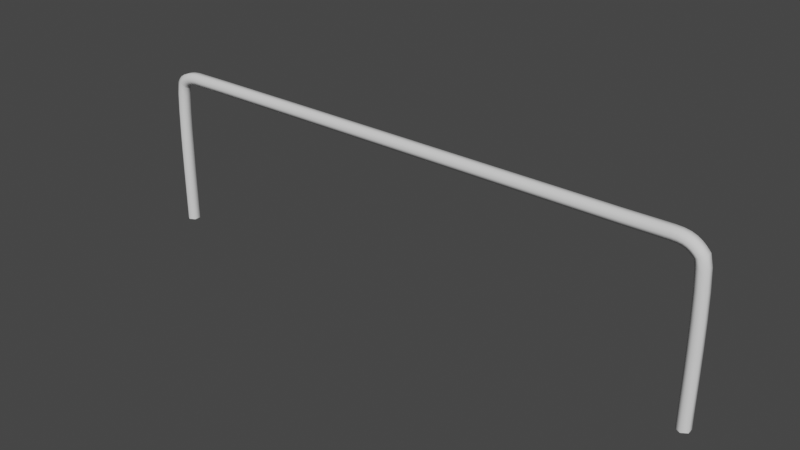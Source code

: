 # Source: Model_0.25.blend  (saved by Blender 2.91.10; exported with 4.5.12 LTS)
import bpy
from mathutils import Matrix  # noqa: F401  (used for matrix-valued properties, if any)

bpy.ops.wm.read_factory_settings(use_empty=True)
scene = bpy.context.scene
scene.name = 'Scene'

# ---- collections
col_collection = bpy.data.collections.new('Collection'); scene.collection.children.link(col_collection)

# ---- world
world_world = bpy.data.worlds.new('World'); scene.world = world_world
world_world.use_nodes = True; world_world.node_tree.nodes.clear()
_N = world_world.node_tree.nodes; _L = world_world.node_tree.links
n0 = _N.new('ShaderNodeOutputWorld'); n0.name = 'World Output'; n0.location = (300, 300)
n1 = _N.new('ShaderNodeBackground'); n1.name = 'Background'; n1.location = (10, 300)
n1.inputs[0].default_value = (0.05088, 0.05088, 0.05088, 1.0)
_L.new(n1.outputs[0], n0.inputs[0])
n0.is_active_output = True
world_world.color = (0.05088, 0.05088, 0.05088)
world_world.use_sun_shadow = False
world_world.sun_shadow_jitter_overblur = 0.0

# ---- meshes
me_beziercurve = bpy.data.meshes.new('BezierCurve')
me_beziercurve.from_pydata([(9.364, 0.1306, 0.01834), (9.37, -0.1193, 0.01902), (9.157, -0.2498, 0.01483), (8.937, -0.1304, 0.009961), (8.931, 0.1196, 0.009277), (9.144, 0.2501, 0.01347), (-13.31, 0.1282, 0.01068), (-13.32, -0.1218, 0.01067), (-13.1, -0.2497, 0.01049), (-12.88, -0.1276, 0.01032), (-12.88, 0.1224, 0.01033), (-13.09, 0.2502, 0.01051), (-13.31, 0.1282, 0.01068), (-13.32, -0.1218, 0.01067), (-13.1, -0.2497, 0.01049), (-12.88, -0.1276, 0.01032), (-12.88, 0.1224, 0.01033), (-13.09, 0.2502, 0.01051), (-13.31, 0.1281, 0.2236), (-13.32, -0.1218, 0.2235), (-13.1, -0.2497, 0.2242), (-12.88, -0.1276, 0.2249), (-12.88, 0.1223, 0.225), (-13.09, 0.2502, 0.2243), (-13.31, 0.1281, 0.4584), (-13.32, -0.1219, 0.4583), (-13.1, -0.2498, 0.4593), (-12.88, -0.1277, 0.4604), (-12.88, 0.1223, 0.4605), (-13.1, 0.2502, 0.4595), (-13.31, 0.128, 0.714), (-13.32, -0.122, 0.7139), (-13.1, -0.2499, 0.7147), (-12.89, -0.1278, 0.7157), (-12.88, 0.1222, 0.7158), (-13.1, 0.2501, 0.7149), (-13.32, 0.1279, 0.9891), (-13.32, -0.122, 0.989), (-13.1, -0.2499, 0.9893), (-12.89, -0.1278, 0.9897), (-12.88, 0.1221, 0.9897), (-13.1, 0.25, 0.9894), (-13.32, 0.1279, 1.282), (-13.32, -0.1221, 1.282), (-13.1, -0.25, 1.282), (-12.89, -0.1279, 1.281), (-12.88, 0.1221, 1.281), (-13.1, 0.25, 1.282), (-13.31, 0.1279, 1.592), (-13.32, -0.1221, 1.592), (-13.1, -0.25, 1.591), (-12.88, -0.1279, 1.59), (-12.88, 0.1221, 1.59), (-13.1, 0.25, 1.591), (-13.31, 0.1277, 2.092), (-13.32, -0.1222, 2.092), (-13.1, -0.2501, 2.09), (-12.88, -0.128, 2.089), (-12.88, 0.1219, 2.089), (-13.09, 0.2498, 2.091), (-13.31, 0.1275, 2.891), (-13.31, -0.1225, 2.891), (-13.1, -0.2504, 2.889), (-12.88, -0.1283, 2.886), (-12.87, 0.1216, 2.887), (-13.09, 0.2495, 2.889), (-13.29, 0.1271, 3.831), (-13.3, -0.1229, 3.831), (-13.08, -0.2508, 3.826), (-12.86, -0.1287, 3.821), (-12.86, 0.1213, 3.821), (-13.08, 0.2492, 3.826), (-13.26, 0.1268, 4.753), (-13.27, -0.1231, 4.753), (-13.05, -0.251, 4.742), (-12.84, -0.1289, 4.732), (-12.83, 0.121, 4.731), (-13.05, 0.2489, 4.742), (-13.21, 0.1268, 5.505), (-13.22, -0.1232, 5.505), (-13.0, -0.2511, 5.478), (-12.79, -0.129, 5.45), (-12.78, 0.121, 5.449), (-13.0, 0.2489, 5.477), (-13.12, 0.1272, 5.952), (-13.13, -0.1228, 5.954), (-12.93, -0.2508, 5.873), (-12.73, -0.1288, 5.791), (-12.72, 0.1212, 5.789), (-12.92, 0.2492, 5.869), (-13.03, 0.128, 6.098), (-13.03, -0.122, 6.102), (-12.87, -0.2503, 5.966), (-12.7, -0.1285, 5.826), (-12.7, 0.1214, 5.823), (-12.86, 0.2497, 5.959), (-12.92, 0.129, 6.213), (-12.92, -0.1209, 6.217), (-12.78, -0.2494, 6.05), (-12.65, -0.128, 5.879), (-12.64, 0.122, 5.875), (-12.78, 0.2505, 6.041), (-12.77, 0.1302, 6.309), (-12.77, -0.1198, 6.313), (-12.67, -0.2485, 6.123), (-12.57, -0.1274, 5.929), (-12.57, 0.1226, 5.925), (-12.67, 0.2514, 6.114), (-12.58, 0.1311, 6.383), (-12.59, -0.1188, 6.387), (-12.52, -0.2478, 6.183), (-12.45, -0.1268, 5.975), (-12.45, 0.1232, 5.97), (-12.52, 0.2521, 6.174), (-12.37, 0.1316, 6.434), (-12.37, -0.1184, 6.438), (-12.33, -0.2474, 6.227), (-12.3, -0.1265, 6.011), (-12.3, 0.1235, 6.007), (-12.33, 0.2525, 6.218), (-12.11, 0.1314, 6.461), (-12.11, -0.1186, 6.465), (-12.1, -0.2476, 6.252), (-12.09, -0.1266, 6.033), (-12.09, 0.1233, 6.029), (-12.1, 0.2523, 6.242), (-10.57, 0.1309, 6.474), (-10.57, -0.1191, 6.479), (-10.57, -0.2481, 6.265), (-10.57, -0.1272, 6.046), (-10.57, 0.1228, 6.041), (-10.57, 0.2518, 6.256), (-7.14, 0.1303, 6.486), (-7.14, -0.1196, 6.49), (-7.139, -0.2486, 6.276), (-7.139, -0.1277, 6.057), (-7.139, 0.1223, 6.053), (-7.139, 0.2513, 6.267), (-2.769, 0.1299, 6.495), (-2.769, -0.1201, 6.5), (-2.768, -0.2491, 6.286), (-2.768, -0.1281, 6.067), (-2.768, 0.1218, 6.062), (-2.768, 0.2508, 6.276), (1.572, 0.1296, 6.502), (1.572, -0.1204, 6.507), (1.572, -0.2494, 6.293), (1.572, -0.1285, 6.074), (1.572, 0.1215, 6.069), (1.572, 0.2505, 6.283), (4.914, 0.1293, 6.507), (4.914, -0.1206, 6.511), (4.914, -0.2496, 6.297), (4.914, -0.1287, 6.078), (4.914, 0.1213, 6.074), (4.914, 0.2503, 6.288), (6.289, 0.1292, 6.508), (6.289, -0.1207, 6.513), (6.289, -0.2497, 6.299), (6.291, -0.1288, 6.08), (6.291, 0.1212, 6.075), (6.29, 0.2502, 6.289), (6.432, 0.129, 6.509), (6.431, -0.121, 6.514), (6.433, -0.25, 6.3), (6.436, -0.129, 6.081), (6.436, 0.1209, 6.076), (6.434, 0.2499, 6.291), (6.693, 0.1283, 6.512), (6.693, -0.1217, 6.517), (6.695, -0.2507, 6.303), (6.698, -0.1298, 6.084), (6.699, 0.1202, 6.08), (6.696, 0.2492, 6.294), (7.03, 0.1273, 6.517), (7.029, -0.1227, 6.521), (7.031, -0.2517, 6.307), (7.034, -0.1308, 6.088), (7.035, 0.1192, 6.084), (7.033, 0.2482, 6.298), (7.397, 0.1261, 6.521), (7.396, -0.1239, 6.526), (7.398, -0.2529, 6.311), (7.401, -0.1319, 6.093), (7.402, 0.118, 6.088), (7.4, 0.247, 6.302), (7.751, 0.1249, 6.525), (7.75, -0.1251, 6.529), (7.752, -0.2541, 6.315), (7.754, -0.1331, 6.096), (7.755, 0.1168, 6.092), (7.754, 0.2458, 6.306), (8.055, 0.1238, 6.527), (8.054, -0.1262, 6.531), (8.049, -0.2551, 6.317), (8.044, -0.1342, 6.099), (8.045, 0.1158, 6.094), (8.05, 0.2448, 6.308), (8.306, 0.1231, 6.513), (8.306, -0.1269, 6.518), (8.279, -0.2558, 6.305), (8.252, -0.1348, 6.088), (8.252, 0.1152, 6.083), (8.279, 0.2441, 6.296), (8.526, 0.1229, 6.469), (8.527, -0.127, 6.473), (8.467, -0.2559, 6.267), (8.405, -0.1349, 6.058), (8.403, 0.115, 6.053), (8.464, 0.244, 6.259), (8.715, 0.1235, 6.394), (8.718, -0.1265, 6.398), (8.622, -0.2555, 6.206), (8.523, -0.1346, 6.011), (8.52, 0.1154, 6.007), (8.616, 0.2444, 6.199), (8.876, 0.1246, 6.293), (8.881, -0.1253, 6.296), (8.754, -0.2546, 6.123), (8.624, -0.1339, 5.948), (8.619, 0.1161, 5.945), (8.746, 0.2453, 6.118), (9.014, 0.1263, 6.175), (9.019, -0.1237, 6.177), (8.873, -0.2531, 6.021), (8.721, -0.1327, 5.863), (8.716, 0.1173, 5.861), (8.862, 0.2467, 6.017), (9.17, 0.1288, 6.001), (9.176, -0.1211, 6.002), (8.988, -0.2512, 5.901), (8.794, -0.1314, 5.799), (8.787, 0.1185, 5.798), (8.975, 0.2486, 5.899), (9.269, 0.1304, 5.577), (9.276, -0.1195, 5.577), (9.065, -0.25, 5.547), (8.847, -0.1305, 5.517), (8.841, 0.1194, 5.516), (9.052, 0.2498, 5.546), (9.321, 0.1308, 4.817), (9.328, -0.1191, 4.817), (9.115, -0.2496, 4.807), (8.895, -0.1302, 4.796), (8.889, 0.1197, 4.796), (9.102, 0.2502, 4.806), (9.35, 0.1307, 3.859), (9.356, -0.1192, 3.859), (9.143, -0.2497, 3.854), (8.924, -0.1303, 3.85), (8.917, 0.1196, 3.849), (9.131, 0.2501, 3.854), (9.363, 0.1303, 2.867), (9.37, -0.1196, 2.867), (9.156, -0.2501, 2.865), (8.937, -0.1307, 2.863), (8.93, 0.1192, 2.863), (9.144, 0.2497, 2.865), (9.366, 0.1299, 2.015), (9.373, -0.12, 2.015), (9.16, -0.2505, 2.015), (8.94, -0.1311, 2.014), (8.934, 0.1189, 2.014), (9.147, 0.2494, 2.014), (9.365, 0.1299, 1.477), (9.372, -0.12, 1.477), (9.158, -0.2505, 1.477), (8.939, -0.1311, 1.478), (8.932, 0.1188, 1.478), (9.146, 0.2493, 1.477), (9.364, 0.1301, 1.162), (9.37, -0.1198, 1.162), (9.157, -0.2503, 1.163), (8.937, -0.1309, 1.164), (8.931, 0.119, 1.164), (9.144, 0.2495, 1.163), (9.362, 0.1303, 0.8664), (9.369, -0.1196, 0.8662), (9.155, -0.2501, 0.8669), (8.936, -0.1307, 0.8679), (8.929, 0.1193, 0.8681), (9.143, 0.2498, 0.8674), (9.361, 0.1306, 0.5972), (9.368, -0.1193, 0.5969), (9.155, -0.2498, 0.5973), (8.935, -0.1304, 0.5979), (8.929, 0.1195, 0.5981), (9.142, 0.25, 0.5977), (9.361, 0.1308, 0.3612), (9.368, -0.1192, 0.3611), (9.154, -0.2497, 0.3608), (8.935, -0.1302, 0.3606), (8.928, 0.1197, 0.3606), (9.141, 0.2502, 0.361), (9.362, 0.1308, 0.1658), (9.368, -0.1191, 0.1659), (9.155, -0.2496, 0.1642), (8.935, -0.1302, 0.1624), (8.929, 0.1197, 0.1622), (9.142, 0.2502, 0.1639), (9.364, 0.1306, 0.01834), (9.37, -0.1193, 0.01902), (9.157, -0.2498, 0.01483), (8.937, -0.1304, 0.009961), (8.931, 0.1196, 0.009277), (9.144, 0.2501, 0.01347)], [], [(5, 3, 4), (5, 2, 3), (0, 2, 5), (0, 1, 2), (6, 8, 7), (11, 8, 6), (11, 9, 8), (10, 9, 11), (12, 18, 23, 17), (13, 19, 18, 12), (14, 20, 19, 13), (15, 21, 20, 14), (16, 22, 21, 15), (17, 23, 22, 16), (18, 24, 29, 23), (19, 25, 24, 18), (20, 26, 25, 19), (21, 27, 26, 20), (22, 28, 27, 21), (23, 29, 28, 22), (24, 30, 35, 29), (25, 31, 30, 24), (26, 32, 31, 25), (27, 33, 32, 26), (28, 34, 33, 27), (29, 35, 34, 28), (30, 36, 41, 35), (31, 37, 36, 30), (32, 38, 37, 31), (33, 39, 38, 32), (34, 40, 39, 33), (35, 41, 40, 34), (36, 42, 47, 41), (37, 43, 42, 36), (38, 44, 43, 37), (39, 45, 44, 38), (40, 46, 45, 39), (41, 47, 46, 40), (42, 48, 53, 47), (43, 49, 48, 42), (44, 50, 49, 43), (45, 51, 50, 44), (46, 52, 51, 45), (47, 53, 52, 46), (48, 54, 59, 53), (49, 55, 54, 48), (50, 56, 55, 49), (51, 57, 56, 50), (52, 58, 57, 51), (53, 59, 58, 52), (54, 60, 65, 59), (55, 61, 60, 54), (56, 62, 61, 55), (57, 63, 62, 56), (58, 64, 63, 57), (59, 65, 64, 58), (60, 66, 71, 65), (61, 67, 66, 60), (62, 68, 67, 61), (63, 69, 68, 62), (64, 70, 69, 63), (65, 71, 70, 64), (66, 72, 77, 71), (67, 73, 72, 66), (68, 74, 73, 67), (69, 75, 74, 68), (70, 76, 75, 69), (71, 77, 76, 70), (72, 78, 83, 77), (73, 79, 78, 72), (74, 80, 79, 73), (75, 81, 80, 74), (76, 82, 81, 75), (77, 83, 82, 76), (78, 84, 89, 83), (79, 85, 84, 78), (80, 86, 85, 79), (81, 87, 86, 80), (82, 88, 87, 81), (83, 89, 88, 82), (84, 90, 95, 89), (85, 91, 90, 84), (86, 92, 91, 85), (87, 93, 92, 86), (88, 94, 93, 87), (89, 95, 94, 88), (90, 96, 101, 95), (91, 97, 96, 90), (92, 98, 97, 91), (93, 99, 98, 92), (94, 100, 99, 93), (95, 101, 100, 94), (96, 102, 107, 101), (97, 103, 102, 96), (98, 104, 103, 97), (99, 105, 104, 98), (100, 106, 105, 99), (101, 107, 106, 100), (102, 108, 113, 107), (103, 109, 108, 102), (104, 110, 109, 103), (105, 111, 110, 104), (106, 112, 111, 105), (107, 113, 112, 106), (108, 114, 119, 113), (109, 115, 114, 108), (110, 116, 115, 109), (111, 117, 116, 110), (112, 118, 117, 111), (113, 119, 118, 112), (114, 120, 125, 119), (115, 121, 120, 114), (116, 122, 121, 115), (117, 123, 122, 116), (118, 124, 123, 117), (119, 125, 124, 118), (120, 126, 131, 125), (121, 127, 126, 120), (122, 128, 127, 121), (123, 129, 128, 122), (124, 130, 129, 123), (125, 131, 130, 124), (126, 132, 137, 131), (127, 133, 132, 126), (128, 134, 133, 127), (129, 135, 134, 128), (130, 136, 135, 129), (131, 137, 136, 130), (132, 138, 143, 137), (133, 139, 138, 132), (134, 140, 139, 133), (135, 141, 140, 134), (136, 142, 141, 135), (137, 143, 142, 136), (138, 144, 149, 143), (139, 145, 144, 138), (140, 146, 145, 139), (141, 147, 146, 140), (142, 148, 147, 141), (143, 149, 148, 142), (144, 150, 155, 149), (145, 151, 150, 144), (146, 152, 151, 145), (147, 153, 152, 146), (148, 154, 153, 147), (149, 155, 154, 148), (150, 156, 161, 155), (151, 157, 156, 150), (152, 158, 157, 151), (153, 159, 158, 152), (154, 160, 159, 153), (155, 161, 160, 154), (156, 162, 167, 161), (157, 163, 162, 156), (158, 164, 163, 157), (159, 165, 164, 158), (160, 166, 165, 159), (161, 167, 166, 160), (162, 168, 173, 167), (163, 169, 168, 162), (164, 170, 169, 163), (165, 171, 170, 164), (166, 172, 171, 165), (167, 173, 172, 166), (168, 174, 179, 173), (169, 175, 174, 168), (170, 176, 175, 169), (171, 177, 176, 170), (172, 178, 177, 171), (173, 179, 178, 172), (174, 180, 185, 179), (175, 181, 180, 174), (176, 182, 181, 175), (177, 183, 182, 176), (178, 184, 183, 177), (179, 185, 184, 178), (180, 186, 191, 185), (181, 187, 186, 180), (182, 188, 187, 181), (183, 189, 188, 182), (184, 190, 189, 183), (185, 191, 190, 184), (186, 192, 197, 191), (187, 193, 192, 186), (188, 194, 193, 187), (189, 195, 194, 188), (190, 196, 195, 189), (191, 197, 196, 190), (192, 198, 203, 197), (193, 199, 198, 192), (194, 200, 199, 193), (195, 201, 200, 194), (196, 202, 201, 195), (197, 203, 202, 196), (198, 204, 209, 203), (199, 205, 204, 198), (200, 206, 205, 199), (201, 207, 206, 200), (202, 208, 207, 201), (203, 209, 208, 202), (204, 210, 215, 209), (205, 211, 210, 204), (206, 212, 211, 205), (207, 213, 212, 206), (208, 214, 213, 207), (209, 215, 214, 208), (210, 216, 221, 215), (211, 217, 216, 210), (212, 218, 217, 211), (213, 219, 218, 212), (214, 220, 219, 213), (215, 221, 220, 214), (216, 222, 227, 221), (217, 223, 222, 216), (218, 224, 223, 217), (219, 225, 224, 218), (220, 226, 225, 219), (221, 227, 226, 220), (222, 228, 233, 227), (223, 229, 228, 222), (224, 230, 229, 223), (225, 231, 230, 224), (226, 232, 231, 225), (227, 233, 232, 226), (228, 234, 239, 233), (229, 235, 234, 228), (230, 236, 235, 229), (231, 237, 236, 230), (232, 238, 237, 231), (233, 239, 238, 232), (234, 240, 245, 239), (235, 241, 240, 234), (236, 242, 241, 235), (237, 243, 242, 236), (238, 244, 243, 237), (239, 245, 244, 238), (240, 246, 251, 245), (241, 247, 246, 240), (242, 248, 247, 241), (243, 249, 248, 242), (244, 250, 249, 243), (245, 251, 250, 244), (246, 252, 257, 251), (247, 253, 252, 246), (248, 254, 253, 247), (249, 255, 254, 248), (250, 256, 255, 249), (251, 257, 256, 250), (252, 258, 263, 257), (253, 259, 258, 252), (254, 260, 259, 253), (255, 261, 260, 254), (256, 262, 261, 255), (257, 263, 262, 256), (258, 264, 269, 263), (259, 265, 264, 258), (260, 266, 265, 259), (261, 267, 266, 260), (262, 268, 267, 261), (263, 269, 268, 262), (264, 270, 275, 269), (265, 271, 270, 264), (266, 272, 271, 265), (267, 273, 272, 266), (268, 274, 273, 267), (269, 275, 274, 268), (270, 276, 281, 275), (271, 277, 276, 270), (272, 278, 277, 271), (273, 279, 278, 272), (274, 280, 279, 273), (275, 281, 280, 274), (276, 282, 287, 281), (277, 283, 282, 276), (278, 284, 283, 277), (279, 285, 284, 278), (280, 286, 285, 279), (281, 287, 286, 280), (282, 288, 293, 287), (283, 289, 288, 282), (284, 290, 289, 283), (285, 291, 290, 284), (286, 292, 291, 285), (287, 293, 292, 286), (288, 294, 299, 293), (289, 295, 294, 288), (290, 296, 295, 289), (291, 297, 296, 290), (292, 298, 297, 291), (293, 299, 298, 292), (294, 300, 305, 299), (295, 301, 300, 294), (296, 302, 301, 295), (297, 303, 302, 296), (298, 304, 303, 297), (299, 305, 304, 298)])
me_beziercurve.polygons.foreach_set('use_smooth', [0, 0, 0, 0, 0, 0, 0, 0, 1, 1, 1, 1, 1, 1, 1, 1, 1, 1, 1, 1, 1, 1, 1, 1, 1, 1, 1, 1, 1, 1, 1, 1, 1, 1, 1, 1, 1, 1, 1, 1, 1, 1, 1, 1, 1, 1, 1, 1, 1, 1, 1, 1, 1, 1, 1, 1, 1, 1, 1, 1, 1, 1, 1, 1, 1, 1, 1, 1, 1, 1, 1, 1, 1, 1, 1, 1, 1, 1, 1, 1, 1, 1, 1, 1, 1, 1, 1, 1, 1, 1, 1, 1, 1, 1, 1, 1, 1, 1, 1, 1, 1, 1, 1, 1, 1, 1, 1, 1, 1, 1, 1, 1, 1, 1, 1, 1, 1, 1, 1, 1, 1, 1, 1, 1, 1, 1, 1, 1, 1, 1, 1, 1, 1, 1, 1, 1, 1, 1, 1, 1, 1, 1, 1, 1, 1, 1, 1, 1, 1, 1, 1, 1, 1, 1, 1, 1, 1, 1, 1, 1, 1, 1, 1, 1, 1, 1, 1, 1, 1, 1, 1, 1, 1, 1, 1, 1, 1, 1, 1, 1, 1, 1, 1, 1, 1, 1, 1, 1, 1, 1, 1, 1, 1, 1, 1, 1, 1, 1, 1, 1, 1, 1, 1, 1, 1, 1, 1, 1, 1, 1, 1, 1, 1, 1, 1, 1, 1, 1, 1, 1, 1, 1, 1, 1, 1, 1, 1, 1, 1, 1, 1, 1, 1, 1, 1, 1, 1, 1, 1, 1, 1, 1, 1, 1, 1, 1, 1, 1, 1, 1, 1, 1, 1, 1, 1, 1, 1, 1, 1, 1, 1, 1, 1, 1, 1, 1, 1, 1, 1, 1, 1, 1, 1, 1, 1, 1, 1, 1, 1, 1, 1, 1, 1, 1, 1, 1, 1, 1, 1, 1, 1, 1, 1, 1, 1, 1])
_uv = me_beziercurve.uv_layers.new(name='UVMap')
_uv.uv.foreach_set('vector', [1.0, 0.0, 0.6, 0.0, 0.8, 0.0, 1.0, 0.0, 0.4, 0.0, 0.6, 0.0, 0.0, 0.0, 0.4, 0.0, 1.0, 0.0, 0.0, 0.0, 0.2, 0.0, 0.4, 0.0, 0.0, 0.0, 0.4, 0.0, 0.2, 0.0, 1.0, 0.0, 0.4, 0.0, 0.0, 0.0, 1.0, 0.0, 0.6, 0.0, 0.4, 0.0, 0.8, 0.0, 0.6, 0.0, 1.0, 0.0, 0.0, 1.0, 0.02083, 1.0, 0.02083, 0.8333, 0.0, 0.8333, 0.0, 0.1667, 0.02083, 0.1667, 0.02083, 0.0, 0.0, 0.0, 0.0, 0.3333, 0.02083, 0.3333, 0.02083, 0.1667, 0.0, 0.1667, 0.0, 0.5, 0.02083, 0.5, 0.02083, 0.3333, 0.0, 0.3333, 0.0, 0.6667, 0.02083, 0.6667, 0.02083, 0.5, 0.0, 0.5, 0.0, 0.8333, 0.02083, 0.8333, 0.02083, 0.6667, 0.0, 0.6667, 0.02083, 1.0, 0.04167, 1.0, 0.04167, 0.8333, 0.02083, 0.8333, 0.02083, 0.1667, 0.04167, 0.1667, 0.04167, 0.0, 0.02083, 0.0, 0.02083, 0.3333, 0.04167, 0.3333, 0.04167, 0.1667, 0.02083, 0.1667, 0.02083, 0.5, 0.04167, 0.5, 0.04167, 0.3333, 0.02083, 0.3333, 0.02083, 0.6667, 0.04167, 0.6667, 0.04167, 0.5, 0.02083, 0.5, 0.02083, 0.8333, 0.04167, 0.8333, 0.04167, 0.6667, 0.02083, 0.6667, 0.04167, 1.0, 0.0625, 1.0, 0.0625, 0.8333, 0.04167, 0.8333, 0.04167, 0.1667, 0.0625, 0.1667, 0.0625, 0.0, 0.04167, 0.0, 0.04167, 0.3333, 0.0625, 0.3333, 0.0625, 0.1667, 0.04167, 0.1667, 0.04167, 0.5, 0.0625, 0.5, 0.0625, 0.3333, 0.04167, 0.3333, 0.04167, 0.6667, 0.0625, 0.6667, 0.0625, 0.5, 0.04167, 0.5, 0.04167, 0.8333, 0.0625, 0.8333, 0.0625, 0.6667, 0.04167, 0.6667, 0.0625, 1.0, 0.08333, 1.0, 0.08333, 0.8333, 0.0625, 0.8333, 0.0625, 0.1667, 0.08333, 0.1667, 0.08333, 0.0, 0.0625, 0.0, 0.0625, 0.3333, 0.08333, 0.3333, 0.08333, 0.1667, 0.0625, 0.1667, 0.0625, 0.5, 0.08333, 0.5, 0.08333, 0.3333, 0.0625, 0.3333, 0.0625, 0.6667, 0.08333, 0.6667, 0.08333, 0.5, 0.0625, 0.5, 0.0625, 0.8333, 0.08333, 0.8333, 0.08333, 0.6667, 0.0625, 0.6667, 0.08333, 1.0, 0.1042, 1.0, 0.1042, 0.8333, 0.08333, 0.8333, 0.08333, 0.1667, 0.1042, 0.1667, 0.1042, 0.0, 0.08333, 0.0, 0.08333, 0.3333, 0.1042, 0.3333, 0.1042, 0.1667, 0.08333, 0.1667, 0.08333, 0.5, 0.1042, 0.5, 0.1042, 0.3333, 0.08333, 0.3333, 0.08333, 0.6667, 0.1042, 0.6667, 0.1042, 0.5, 0.08333, 0.5, 0.08333, 0.8333, 0.1042, 0.8333, 0.1042, 0.6667, 0.08333, 0.6667, 0.1042, 1.0, 0.125, 1.0, 0.125, 0.8333, 0.1042, 0.8333, 0.1042, 0.1667, 0.125, 0.1667, 0.125, 0.0, 0.1042, 0.0, 0.1042, 0.3333, 0.125, 0.3333, 0.125, 0.1667, 0.1042, 0.1667, 0.1042, 0.5, 0.125, 0.5, 0.125, 0.3333, 0.1042, 0.3333, 0.1042, 0.6667, 0.125, 0.6667, 0.125, 0.5, 0.1042, 0.5, 0.1042, 0.8333, 0.125, 0.8333, 0.125, 0.6667, 0.1042, 0.6667, 0.125, 1.0, 0.1458, 1.0, 0.1458, 0.8333, 0.125, 0.8333, 0.125, 0.1667, 0.1458, 0.1667, 0.1458, 0.0, 0.125, 0.0, 0.125, 0.3333, 0.1458, 0.3333, 0.1458, 0.1667, 0.125, 0.1667, 0.125, 0.5, 0.1458, 0.5, 0.1458, 0.3333, 0.125, 0.3333, 0.125, 0.6667, 0.1458, 0.6667, 0.1458, 0.5, 0.125, 0.5, 0.125, 0.8333, 0.1458, 0.8333, 0.1458, 0.6667, 0.125, 0.6667, 0.1458, 1.0, 0.1667, 1.0, 0.1667, 0.8333, 0.1458, 0.8333, 0.1458, 0.1667, 0.1667, 0.1667, 0.1667, 0.0, 0.1458, 0.0, 0.1458, 0.3333, 0.1667, 0.3333, 0.1667, 0.1667, 0.1458, 0.1667, 0.1458, 0.5, 0.1667, 0.5, 0.1667, 0.3333, 0.1458, 0.3333, 0.1458, 0.6667, 0.1667, 0.6667, 0.1667, 0.5, 0.1458, 0.5, 0.1458, 0.8333, 0.1667, 0.8333, 0.1667, 0.6667, 0.1458, 0.6667, 0.1667, 1.0, 0.1875, 1.0, 0.1875, 0.8333, 0.1667, 0.8333, 0.1667, 0.1667, 0.1875, 0.1667, 0.1875, 0.0, 0.1667, 0.0, 0.1667, 0.3333, 0.1875, 0.3333, 0.1875, 0.1667, 0.1667, 0.1667, 0.1667, 0.5, 0.1875, 0.5, 0.1875, 0.3333, 0.1667, 0.3333, 0.1667, 0.6667, 0.1875, 0.6667, 0.1875, 0.5, 0.1667, 0.5, 0.1667, 0.8333, 0.1875, 0.8333, 0.1875, 0.6667, 0.1667, 0.6667, 0.1875, 1.0, 0.2083, 1.0, 0.2083, 0.8333, 0.1875, 0.8333, 0.1875, 0.1667, 0.2083, 0.1667, 0.2083, 0.0, 0.1875, 0.0, 0.1875, 0.3333, 0.2083, 0.3333, 0.2083, 0.1667, 0.1875, 0.1667, 0.1875, 0.5, 0.2083, 0.5, 0.2083, 0.3333, 0.1875, 0.3333, 0.1875, 0.6667, 0.2083, 0.6667, 0.2083, 0.5, 0.1875, 0.5, 0.1875, 0.8333, 0.2083, 0.8333, 0.2083, 0.6667, 0.1875, 0.6667, 0.2083, 1.0, 0.2292, 1.0, 0.2292, 0.8333, 0.2083, 0.8333, 0.2083, 0.1667, 0.2292, 0.1667, 0.2292, 0.0, 0.2083, 0.0, 0.2083, 0.3333, 0.2292, 0.3333, 0.2292, 0.1667, 0.2083, 0.1667, 0.2083, 0.5, 0.2292, 0.5, 0.2292, 0.3333, 0.2083, 0.3333, 0.2083, 0.6667, 0.2292, 0.6667, 0.2292, 0.5, 0.2083, 0.5, 0.2083, 0.8333, 0.2292, 0.8333, 0.2292, 0.6667, 0.2083, 0.6667, 0.2292, 1.0, 0.25, 1.0, 0.25, 0.8333, 0.2292, 0.8333, 0.2292, 0.1667, 0.25, 0.1667, 0.25, 0.0, 0.2292, 0.0, 0.2292, 0.3333, 0.25, 0.3333, 0.25, 0.1667, 0.2292, 0.1667, 0.2292, 0.5, 0.25, 0.5, 0.25, 0.3333, 0.2292, 0.3333, 0.2292, 0.6667, 0.25, 0.6667, 0.25, 0.5, 0.2292, 0.5, 0.2292, 0.8333, 0.25, 0.8333, 0.25, 0.6667, 0.2292, 0.6667, 0.25, 1.0, 0.2708, 1.0, 0.2708, 0.8333, 0.25, 0.8333, 0.25, 0.1667, 0.2708, 0.1667, 0.2708, 0.0, 0.25, 0.0, 0.25, 0.3333, 0.2708, 0.3333, 0.2708, 0.1667, 0.25, 0.1667, 0.25, 0.5, 0.2708, 0.5, 0.2708, 0.3333, 0.25, 0.3333, 0.25, 0.6667, 0.2708, 0.6667, 0.2708, 0.5, 0.25, 0.5, 0.25, 0.8333, 0.2708, 0.8333, 0.2708, 0.6667, 0.25, 0.6667, 0.2708, 1.0, 0.2917, 1.0, 0.2917, 0.8333, 0.2708, 0.8333, 0.2708, 0.1667, 0.2917, 0.1667, 0.2917, 0.0, 0.2708, 0.0, 0.2708, 0.3333, 0.2917, 0.3333, 0.2917, 0.1667, 0.2708, 0.1667, 0.2708, 0.5, 0.2917, 0.5, 0.2917, 0.3333, 0.2708, 0.3333, 0.2708, 0.6667, 0.2917, 0.6667, 0.2917, 0.5, 0.2708, 0.5, 0.2708, 0.8333, 0.2917, 0.8333, 0.2917, 0.6667, 0.2708, 0.6667, 0.2917, 1.0, 0.3125, 1.0, 0.3125, 0.8333, 0.2917, 0.8333, 0.2917, 0.1667, 0.3125, 0.1667, 0.3125, 0.0, 0.2917, 0.0, 0.2917, 0.3333, 0.3125, 0.3333, 0.3125, 0.1667, 0.2917, 0.1667, 0.2917, 0.5, 0.3125, 0.5, 0.3125, 0.3333, 0.2917, 0.3333, 0.2917, 0.6667, 0.3125, 0.6667, 0.3125, 0.5, 0.2917, 0.5, 0.2917, 0.8333, 0.3125, 0.8333, 0.3125, 0.6667, 0.2917, 0.6667, 0.3125, 1.0, 0.3333, 1.0, 0.3333, 0.8333, 0.3125, 0.8333, 0.3125, 0.1667, 0.3333, 0.1667, 0.3333, 0.0, 0.3125, 0.0, 0.3125, 0.3333, 0.3333, 0.3333, 0.3333, 0.1667, 0.3125, 0.1667, 0.3125, 0.5, 0.3333, 0.5, 0.3333, 0.3333, 0.3125, 0.3333, 0.3125, 0.6667, 0.3333, 0.6667, 0.3333, 0.5, 0.3125, 0.5, 0.3125, 0.8333, 0.3333, 0.8333, 0.3333, 0.6667, 0.3125, 0.6667, 0.3333, 1.0, 0.3542, 1.0, 0.3542, 0.8333, 0.3333, 0.8333, 0.3333, 0.1667, 0.3542, 0.1667, 0.3542, 0.0, 0.3333, 0.0, 0.3333, 0.3333, 0.3542, 0.3333, 0.3542, 0.1667, 0.3333, 0.1667, 0.3333, 0.5, 0.3542, 0.5, 0.3542, 0.3333, 0.3333, 0.3333, 0.3333, 0.6667, 0.3542, 0.6667, 0.3542, 0.5, 0.3333, 0.5, 0.3333, 0.8333, 0.3542, 0.8333, 0.3542, 0.6667, 0.3333, 0.6667, 0.3542, 1.0, 0.375, 1.0, 0.375, 0.8333, 0.3542, 0.8333, 0.3542, 0.1667, 0.375, 0.1667, 0.375, 0.0, 0.3542, 0.0, 0.3542, 0.3333, 0.375, 0.3333, 0.375, 0.1667, 0.3542, 0.1667, 0.3542, 0.5, 0.375, 0.5, 0.375, 0.3333, 0.3542, 0.3333, 0.3542, 0.6667, 0.375, 0.6667, 0.375, 0.5, 0.3542, 0.5, 0.3542, 0.8333, 0.375, 0.8333, 0.375, 0.6667, 0.3542, 0.6667, 0.375, 1.0, 0.3958, 1.0, 0.3958, 0.8333, 0.375, 0.8333, 0.375, 0.1667, 0.3958, 0.1667, 0.3958, 0.0, 0.375, 0.0, 0.375, 0.3333, 0.3958, 0.3333, 0.3958, 0.1667, 0.375, 0.1667, 0.375, 0.5, 0.3958, 0.5, 0.3958, 0.3333, 0.375, 0.3333, 0.375, 0.6667, 0.3958, 0.6667, 0.3958, 0.5, 0.375, 0.5, 0.375, 0.8333, 0.3958, 0.8333, 0.3958, 0.6667, 0.375, 0.6667, 0.3958, 1.0, 0.4167, 1.0, 0.4167, 0.8333, 0.3958, 0.8333, 0.3958, 0.1667, 0.4167, 0.1667, 0.4167, 0.0, 0.3958, 0.0, 0.3958, 0.3333, 0.4167, 0.3333, 0.4167, 0.1667, 0.3958, 0.1667, 0.3958, 0.5, 0.4167, 0.5, 0.4167, 0.3333, 0.3958, 0.3333, 0.3958, 0.6667, 0.4167, 0.6667, 0.4167, 0.5, 0.3958, 0.5, 0.3958, 0.8333, 0.4167, 0.8333, 0.4167, 0.6667, 0.3958, 0.6667, 0.4167, 1.0, 0.4375, 1.0, 0.4375, 0.8333, 0.4167, 0.8333, 0.4167, 0.1667, 0.4375, 0.1667, 0.4375, 0.0, 0.4167, 0.0, 0.4167, 0.3333, 0.4375, 0.3333, 0.4375, 0.1667, 0.4167, 0.1667, 0.4167, 0.5, 0.4375, 0.5, 0.4375, 0.3333, 0.4167, 0.3333, 0.4167, 0.6667, 0.4375, 0.6667, 0.4375, 0.5, 0.4167, 0.5, 0.4167, 0.8333, 0.4375, 0.8333, 0.4375, 0.6667, 0.4167, 0.6667, 0.4375, 1.0, 0.4583, 1.0, 0.4583, 0.8333, 0.4375, 0.8333, 0.4375, 0.1667, 0.4583, 0.1667, 0.4583, 0.0, 0.4375, 0.0, 0.4375, 0.3333, 0.4583, 0.3333, 0.4583, 0.1667, 0.4375, 0.1667, 0.4375, 0.5, 0.4583, 0.5, 0.4583, 0.3333, 0.4375, 0.3333, 0.4375, 0.6667, 0.4583, 0.6667, 0.4583, 0.5, 0.4375, 0.5, 0.4375, 0.8333, 0.4583, 0.8333, 0.4583, 0.6667, 0.4375, 0.6667, 0.4583, 1.0, 0.4792, 1.0, 0.4792, 0.8333, 0.4583, 0.8333, 0.4583, 0.1667, 0.4792, 0.1667, 0.4792, 0.0, 0.4583, 0.0, 0.4583, 0.3333, 0.4792, 0.3333, 0.4792, 0.1667, 0.4583, 0.1667, 0.4583, 0.5, 0.4792, 0.5, 0.4792, 0.3333, 0.4583, 0.3333, 0.4583, 0.6667, 0.4792, 0.6667, 0.4792, 0.5, 0.4583, 0.5, 0.4583, 0.8333, 0.4792, 0.8333, 0.4792, 0.6667, 0.4583, 0.6667, 0.4792, 1.0, 0.5, 1.0, 0.5, 0.8333, 0.4792, 0.8333, 0.4792, 0.1667, 0.5, 0.1667, 0.5, 0.0, 0.4792, 0.0, 0.4792, 0.3333, 0.5, 0.3333, 0.5, 0.1667, 0.4792, 0.1667, 0.4792, 0.5, 0.5, 0.5, 0.5, 0.3333, 0.4792, 0.3333, 0.4792, 0.6667, 0.5, 0.6667, 0.5, 0.5, 0.4792, 0.5, 0.4792, 0.8333, 0.5, 0.8333, 0.5, 0.6667, 0.4792, 0.6667, 0.5, 1.0, 0.5208, 1.0, 0.5208, 0.8333, 0.5, 0.8333, 0.5, 0.1667, 0.5208, 0.1667, 0.5208, 0.0, 0.5, 0.0, 0.5, 0.3333, 0.5208, 0.3333, 0.5208, 0.1667, 0.5, 0.1667, 0.5, 0.5, 0.5208, 0.5, 0.5208, 0.3333, 0.5, 0.3333, 0.5, 0.6667, 0.5208, 0.6667, 0.5208, 0.5, 0.5, 0.5, 0.5, 0.8333, 0.5208, 0.8333, 0.5208, 0.6667, 0.5, 0.6667, 0.5208, 1.0, 0.5417, 1.0, 0.5417, 0.8333, 0.5208, 0.8333, 0.5208, 0.1667, 0.5417, 0.1667, 0.5417, 0.0, 0.5208, 0.0, 0.5208, 0.3333, 0.5417, 0.3333, 0.5417, 0.1667, 0.5208, 0.1667, 0.5208, 0.5, 0.5417, 0.5, 0.5417, 0.3333, 0.5208, 0.3333, 0.5208, 0.6667, 0.5417, 0.6667, 0.5417, 0.5, 0.5208, 0.5, 0.5208, 0.8333, 0.5417, 0.8333, 0.5417, 0.6667, 0.5208, 0.6667, 0.5417, 1.0, 0.5625, 1.0, 0.5625, 0.8333, 0.5417, 0.8333, 0.5417, 0.1667, 0.5625, 0.1667, 0.5625, 0.0, 0.5417, 0.0, 0.5417, 0.3333, 0.5625, 0.3333, 0.5625, 0.1667, 0.5417, 0.1667, 0.5417, 0.5, 0.5625, 0.5, 0.5625, 0.3333, 0.5417, 0.3333, 0.5417, 0.6667, 0.5625, 0.6667, 0.5625, 0.5, 0.5417, 0.5, 0.5417, 0.8333, 0.5625, 0.8333, 0.5625, 0.6667, 0.5417, 0.6667, 0.5625, 1.0, 0.5833, 1.0, 0.5833, 0.8333, 0.5625, 0.8333, 0.5625, 0.1667, 0.5833, 0.1667, 0.5833, 0.0, 0.5625, 0.0, 0.5625, 0.3333, 0.5833, 0.3333, 0.5833, 0.1667, 0.5625, 0.1667, 0.5625, 0.5, 0.5833, 0.5, 0.5833, 0.3333, 0.5625, 0.3333, 0.5625, 0.6667, 0.5833, 0.6667, 0.5833, 0.5, 0.5625, 0.5, 0.5625, 0.8333, 0.5833, 0.8333, 0.5833, 0.6667, 0.5625, 0.6667, 0.5833, 1.0, 0.6042, 1.0, 0.6042, 0.8333, 0.5833, 0.8333, 0.5833, 0.1667, 0.6042, 0.1667, 0.6042, 0.0, 0.5833, 0.0, 0.5833, 0.3333, 0.6042, 0.3333, 0.6042, 0.1667, 0.5833, 0.1667, 0.5833, 0.5, 0.6042, 0.5, 0.6042, 0.3333, 0.5833, 0.3333, 0.5833, 0.6667, 0.6042, 0.6667, 0.6042, 0.5, 0.5833, 0.5, 0.5833, 0.8333, 0.6042, 0.8333, 0.6042, 0.6667, 0.5833, 0.6667, 0.6042, 1.0, 0.625, 1.0, 0.625, 0.8333, 0.6042, 0.8333, 0.6042, 0.1667, 0.625, 0.1667, 0.625, 0.0, 0.6042, 0.0, 0.6042, 0.3333, 0.625, 0.3333, 0.625, 0.1667, 0.6042, 0.1667, 0.6042, 0.5, 0.625, 0.5, 0.625, 0.3333, 0.6042, 0.3333, 0.6042, 0.6667, 0.625, 0.6667, 0.625, 0.5, 0.6042, 0.5, 0.6042, 0.8333, 0.625, 0.8333, 0.625, 0.6667, 0.6042, 0.6667, 0.625, 1.0, 0.6458, 1.0, 0.6458, 0.8333, 0.625, 0.8333, 0.625, 0.1667, 0.6458, 0.1667, 0.6458, 0.0, 0.625, 0.0, 0.625, 0.3333, 0.6458, 0.3333, 0.6458, 0.1667, 0.625, 0.1667, 0.625, 0.5, 0.6458, 0.5, 0.6458, 0.3333, 0.625, 0.3333, 0.625, 0.6667, 0.6458, 0.6667, 0.6458, 0.5, 0.625, 0.5, 0.625, 0.8333, 0.6458, 0.8333, 0.6458, 0.6667, 0.625, 0.6667, 0.6458, 1.0, 0.6667, 1.0, 0.6667, 0.8333, 0.6458, 0.8333, 0.6458, 0.1667, 0.6667, 0.1667, 0.6667, 0.0, 0.6458, 0.0, 0.6458, 0.3333, 0.6667, 0.3333, 0.6667, 0.1667, 0.6458, 0.1667, 0.6458, 0.5, 0.6667, 0.5, 0.6667, 0.3333, 0.6458, 0.3333, 0.6458, 0.6667, 0.6667, 0.6667, 0.6667, 0.5, 0.6458, 0.5, 0.6458, 0.8333, 0.6667, 0.8333, 0.6667, 0.6667, 0.6458, 0.6667, 0.6667, 1.0, 0.6875, 1.0, 0.6875, 0.8333, 0.6667, 0.8333, 0.6667, 0.1667, 0.6875, 0.1667, 0.6875, 0.0, 0.6667, 0.0, 0.6667, 0.3333, 0.6875, 0.3333, 0.6875, 0.1667, 0.6667, 0.1667, 0.6667, 0.5, 0.6875, 0.5, 0.6875, 0.3333, 0.6667, 0.3333, 0.6667, 0.6667, 0.6875, 0.6667, 0.6875, 0.5, 0.6667, 0.5, 0.6667, 0.8333, 0.6875, 0.8333, 0.6875, 0.6667, 0.6667, 0.6667, 0.6875, 1.0, 0.7083, 1.0, 0.7083, 0.8333, 0.6875, 0.8333, 0.6875, 0.1667, 0.7083, 0.1667, 0.7083, 0.0, 0.6875, 0.0, 0.6875, 0.3333, 0.7083, 0.3333, 0.7083, 0.1667, 0.6875, 0.1667, 0.6875, 0.5, 0.7083, 0.5, 0.7083, 0.3333, 0.6875, 0.3333, 0.6875, 0.6667, 0.7083, 0.6667, 0.7083, 0.5, 0.6875, 0.5, 0.6875, 0.8333, 0.7083, 0.8333, 0.7083, 0.6667, 0.6875, 0.6667, 0.7083, 1.0, 0.7292, 1.0, 0.7292, 0.8333, 0.7083, 0.8333, 0.7083, 0.1667, 0.7292, 0.1667, 0.7292, 0.0, 0.7083, 0.0, 0.7083, 0.3333, 0.7292, 0.3333, 0.7292, 0.1667, 0.7083, 0.1667, 0.7083, 0.5, 0.7292, 0.5, 0.7292, 0.3333, 0.7083, 0.3333, 0.7083, 0.6667, 0.7292, 0.6667, 0.7292, 0.5, 0.7083, 0.5, 0.7083, 0.8333, 0.7292, 0.8333, 0.7292, 0.6667, 0.7083, 0.6667, 0.7292, 1.0, 0.75, 1.0, 0.75, 0.8333, 0.7292, 0.8333, 0.7292, 0.1667, 0.75, 0.1667, 0.75, 0.0, 0.7292, 0.0, 0.7292, 0.3333, 0.75, 0.3333, 0.75, 0.1667, 0.7292, 0.1667, 0.7292, 0.5, 0.75, 0.5, 0.75, 0.3333, 0.7292, 0.3333, 0.7292, 0.6667, 0.75, 0.6667, 0.75, 0.5, 0.7292, 0.5, 0.7292, 0.8333, 0.75, 0.8333, 0.75, 0.6667, 0.7292, 0.6667, 0.75, 1.0, 0.7708, 1.0, 0.7708, 0.8333, 0.75, 0.8333, 0.75, 0.1667, 0.7708, 0.1667, 0.7708, 0.0, 0.75, 0.0, 0.75, 0.3333, 0.7708, 0.3333, 0.7708, 0.1667, 0.75, 0.1667, 0.75, 0.5, 0.7708, 0.5, 0.7708, 0.3333, 0.75, 0.3333, 0.75, 0.6667, 0.7708, 0.6667, 0.7708, 0.5, 0.75, 0.5, 0.75, 0.8333, 0.7708, 0.8333, 0.7708, 0.6667, 0.75, 0.6667, 0.7708, 1.0, 0.7917, 1.0, 0.7917, 0.8333, 0.7708, 0.8333, 0.7708, 0.1667, 0.7917, 0.1667, 0.7917, 0.0, 0.7708, 0.0, 0.7708, 0.3333, 0.7917, 0.3333, 0.7917, 0.1667, 0.7708, 0.1667, 0.7708, 0.5, 0.7917, 0.5, 0.7917, 0.3333, 0.7708, 0.3333, 0.7708, 0.6667, 0.7917, 0.6667, 0.7917, 0.5, 0.7708, 0.5, 0.7708, 0.8333, 0.7917, 0.8333, 0.7917, 0.6667, 0.7708, 0.6667, 0.7917, 1.0, 0.8125, 1.0, 0.8125, 0.8333, 0.7917, 0.8333, 0.7917, 0.1667, 0.8125, 0.1667, 0.8125, 0.0, 0.7917, 0.0, 0.7917, 0.3333, 0.8125, 0.3333, 0.8125, 0.1667, 0.7917, 0.1667, 0.7917, 0.5, 0.8125, 0.5, 0.8125, 0.3333, 0.7917, 0.3333, 0.7917, 0.6667, 0.8125, 0.6667, 0.8125, 0.5, 0.7917, 0.5, 0.7917, 0.8333, 0.8125, 0.8333, 0.8125, 0.6667, 0.7917, 0.6667, 0.8125, 1.0, 0.8333, 1.0, 0.8333, 0.8333, 0.8125, 0.8333, 0.8125, 0.1667, 0.8333, 0.1667, 0.8333, 0.0, 0.8125, 0.0, 0.8125, 0.3333, 0.8333, 0.3333, 0.8333, 0.1667, 0.8125, 0.1667, 0.8125, 0.5, 0.8333, 0.5, 0.8333, 0.3333, 0.8125, 0.3333, 0.8125, 0.6667, 0.8333, 0.6667, 0.8333, 0.5, 0.8125, 0.5, 0.8125, 0.8333, 0.8333, 0.8333, 0.8333, 0.6667, 0.8125, 0.6667, 0.8333, 1.0, 0.8542, 1.0, 0.8542, 0.8333, 0.8333, 0.8333, 0.8333, 0.1667, 0.8542, 0.1667, 0.8542, 0.0, 0.8333, 0.0, 0.8333, 0.3333, 0.8542, 0.3333, 0.8542, 0.1667, 0.8333, 0.1667, 0.8333, 0.5, 0.8542, 0.5, 0.8542, 0.3333, 0.8333, 0.3333, 0.8333, 0.6667, 0.8542, 0.6667, 0.8542, 0.5, 0.8333, 0.5, 0.8333, 0.8333, 0.8542, 0.8333, 0.8542, 0.6667, 0.8333, 0.6667, 0.8542, 1.0, 0.875, 1.0, 0.875, 0.8333, 0.8542, 0.8333, 0.8542, 0.1667, 0.875, 0.1667, 0.875, 0.0, 0.8542, 0.0, 0.8542, 0.3333, 0.875, 0.3333, 0.875, 0.1667, 0.8542, 0.1667, 0.8542, 0.5, 0.875, 0.5, 0.875, 0.3333, 0.8542, 0.3333, 0.8542, 0.6667, 0.875, 0.6667, 0.875, 0.5, 0.8542, 0.5, 0.8542, 0.8333, 0.875, 0.8333, 0.875, 0.6667, 0.8542, 0.6667, 0.875, 1.0, 0.8958, 1.0, 0.8958, 0.8333, 0.875, 0.8333, 0.875, 0.1667, 0.8958, 0.1667, 0.8958, 0.0, 0.875, 0.0, 0.875, 0.3333, 0.8958, 0.3333, 0.8958, 0.1667, 0.875, 0.1667, 0.875, 0.5, 0.8958, 0.5, 0.8958, 0.3333, 0.875, 0.3333, 0.875, 0.6667, 0.8958, 0.6667, 0.8958, 0.5, 0.875, 0.5, 0.875, 0.8333, 0.8958, 0.8333, 0.8958, 0.6667, 0.875, 0.6667, 0.8958, 1.0, 0.9167, 1.0, 0.9167, 0.8333, 0.8958, 0.8333, 0.8958, 0.1667, 0.9167, 0.1667, 0.9167, 0.0, 0.8958, 0.0, 0.8958, 0.3333, 0.9167, 0.3333, 0.9167, 0.1667, 0.8958, 0.1667, 0.8958, 0.5, 0.9167, 0.5, 0.9167, 0.3333, 0.8958, 0.3333, 0.8958, 0.6667, 0.9167, 0.6667, 0.9167, 0.5, 0.8958, 0.5, 0.8958, 0.8333, 0.9167, 0.8333, 0.9167, 0.6667, 0.8958, 0.6667, 0.9167, 1.0, 0.9375, 1.0, 0.9375, 0.8333, 0.9167, 0.8333, 0.9167, 0.1667, 0.9375, 0.1667, 0.9375, 0.0, 0.9167, 0.0, 0.9167, 0.3333, 0.9375, 0.3333, 0.9375, 0.1667, 0.9167, 0.1667, 0.9167, 0.5, 0.9375, 0.5, 0.9375, 0.3333, 0.9167, 0.3333, 0.9167, 0.6667, 0.9375, 0.6667, 0.9375, 0.5, 0.9167, 0.5, 0.9167, 0.8333, 0.9375, 0.8333, 0.9375, 0.6667, 0.9167, 0.6667, 0.9375, 1.0, 0.9583, 1.0, 0.9583, 0.8333, 0.9375, 0.8333, 0.9375, 0.1667, 0.9583, 0.1667, 0.9583, 0.0, 0.9375, 0.0, 0.9375, 0.3333, 0.9583, 0.3333, 0.9583, 0.1667, 0.9375, 0.1667, 0.9375, 0.5, 0.9583, 0.5, 0.9583, 0.3333, 0.9375, 0.3333, 0.9375, 0.6667, 0.9583, 0.6667, 0.9583, 0.5, 0.9375, 0.5, 0.9375, 0.8333, 0.9583, 0.8333, 0.9583, 0.6667, 0.9375, 0.6667, 0.9583, 1.0, 0.9792, 1.0, 0.9792, 0.8333, 0.9583, 0.8333, 0.9583, 0.1667, 0.9792, 0.1667, 0.9792, 0.0, 0.9583, 0.0, 0.9583, 0.3333, 0.9792, 0.3333, 0.9792, 0.1667, 0.9583, 0.1667, 0.9583, 0.5, 0.9792, 0.5, 0.9792, 0.3333, 0.9583, 0.3333, 0.9583, 0.6667, 0.9792, 0.6667, 0.9792, 0.5, 0.9583, 0.5, 0.9583, 0.8333, 0.9792, 0.8333, 0.9792, 0.6667, 0.9583, 0.6667, 0.9792, 1.0, 1.0, 1.0, 1.0, 0.8333, 0.9792, 0.8333, 0.9792, 0.1667, 1.0, 0.1667, 1.0, 0.0, 0.9792, 0.0, 0.9792, 0.3333, 1.0, 0.3333, 1.0, 0.1667, 0.9792, 0.1667, 0.9792, 0.5, 1.0, 0.5, 1.0, 0.3333, 0.9792, 0.3333, 0.9792, 0.6667, 1.0, 0.6667, 1.0, 0.5, 0.9792, 0.5, 0.9792, 0.8333, 1.0, 0.8333, 1.0, 0.6667, 0.9792, 0.6667])
me_beziercurve.use_remesh_fix_poles = True
me_beziercurve.use_remesh_preserve_attributes = False
me_beziercurve.use_mirror_vertex_groups = False
me_beziercurve.update()

# ---- objects
ob_beziercurve = bpy.data.objects.new('BezierCurve', me_beziercurve)

# ---- transforms, parenting, visibility, modifiers, constraints
ob_beziercurve.location = (0.0, 0.0, 0.0)
ob_beziercurve.lineart.crease_threshold = 0.0

# ---- collection membership
col_collection.objects.link(ob_beziercurve)

# ---- scene / render settings (as saved in the file)
scene.frame_start = 1; scene.frame_end = 250; scene.frame_set(4)
scene.render.engine = 'BLENDER_EEVEE_NEXT'
scene.cycles.use_denoising = False
scene.cycles.samples = 128
scene.cycles.sampling_pattern = 'TABULATED_SOBOL'
scene.cycles.use_adaptive_sampling = False
scene.cycles.use_light_tree = False
scene.view_settings.view_transform = 'Filmic'
bpy.context.view_layer.update()

# ---- added for rendering (the .blend has no active camera and no usable light): camera, sun
cam_auto = bpy.data.cameras.new('AutoCamera')
cam_auto.lens = 50.0
cam_auto.sensor_width = 36.0
cam_auto.clip_end = 1000.0
ob_auto_camera = bpy.data.objects.new('AutoCamera', cam_auto)
scene.collection.objects.link(ob_auto_camera)
ob_auto_camera.location = (19.8769, -26.2218, 20.7504)
ob_auto_camera.rotation_euler = (1.09748, -7.21219e-08, 0.694738)
scene.camera = ob_auto_camera
light_auto_sun = bpy.data.lights.new('AutoSun', 'SUN')
light_auto_sun.energy = 3.0
light_auto_sun.angle = 0.0523599
ob_auto_sun = bpy.data.objects.new('AutoSun', light_auto_sun)
scene.collection.objects.link(ob_auto_sun)
ob_auto_sun.rotation_euler = (0.872665, 0.174533, 0.523599)
bpy.context.view_layer.update()
